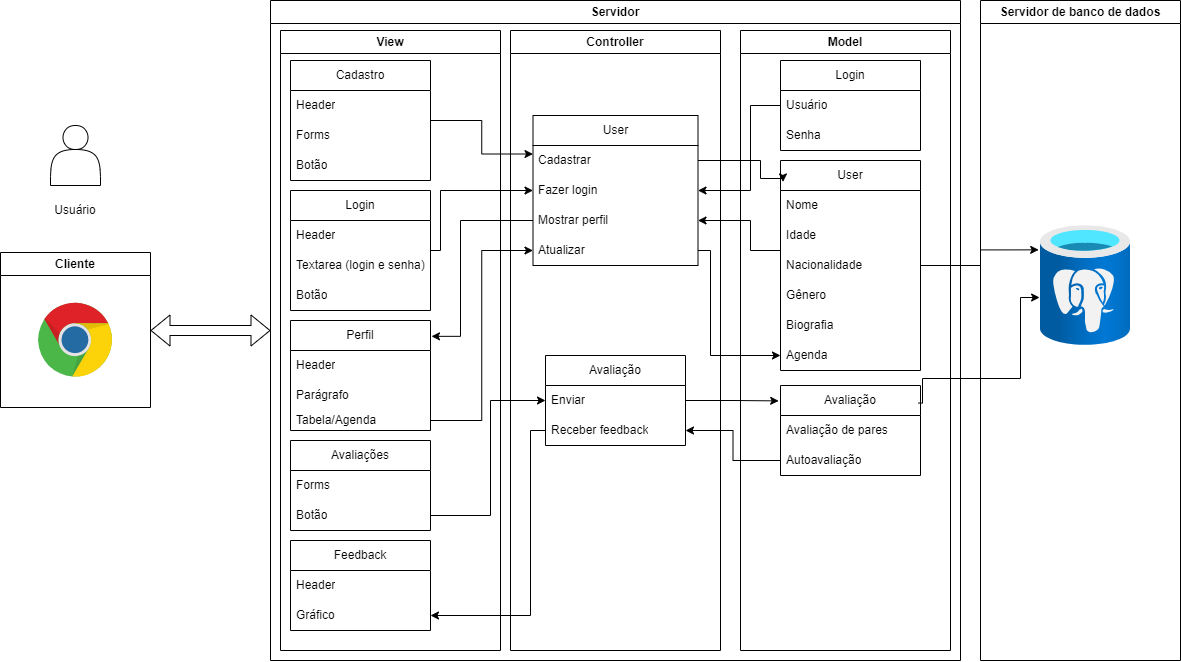

The diagram above was exported from draw.io. Its source (the exported page's mxGraphModel, read from the mxfile embedded in the PNG):
<mxGraphModel dx="1218" dy="534" grid="1" gridSize="10" guides="1" tooltips="1" connect="1" arrows="1" fold="1" page="1" pageScale="1" pageWidth="827" pageHeight="1169" math="0" shadow="0">
  <root>
    <mxCell id="0" />
    <mxCell id="1" parent="0" />
    <mxCell id="51b4D3rtDLITqCJedkni-3" value="" style="edgeStyle=orthogonalEdgeStyle;rounded=0;orthogonalLoop=1;jettySize=auto;html=1;strokeColor=none;" parent="1" edge="1">
      <mxGeometry relative="1" as="geometry">
        <mxPoint x="340" y="585" as="sourcePoint" />
        <mxPoint x="530" y="485" as="targetPoint" />
      </mxGeometry>
    </mxCell>
    <mxCell id="51b4D3rtDLITqCJedkni-13" value="Servidor" style="swimlane;whiteSpace=wrap;html=1;" parent="1" vertex="1">
      <mxGeometry x="460" y="255" width="690" height="660" as="geometry" />
    </mxCell>
    <mxCell id="51b4D3rtDLITqCJedkni-14" value="View" style="swimlane;whiteSpace=wrap;html=1;" parent="51b4D3rtDLITqCJedkni-13" vertex="1">
      <mxGeometry x="10" y="30" width="220" height="620" as="geometry" />
    </mxCell>
    <mxCell id="51b4D3rtDLITqCJedkni-38" value="Cadastro" style="swimlane;fontStyle=0;childLayout=stackLayout;horizontal=1;startSize=30;horizontalStack=0;resizeParent=1;resizeParentMax=0;resizeLast=0;collapsible=1;marginBottom=0;whiteSpace=wrap;html=1;" parent="51b4D3rtDLITqCJedkni-14" vertex="1">
      <mxGeometry x="10" y="30" width="140" height="120" as="geometry" />
    </mxCell>
    <mxCell id="51b4D3rtDLITqCJedkni-39" value="Header" style="text;strokeColor=none;fillColor=none;align=left;verticalAlign=middle;spacingLeft=4;spacingRight=4;overflow=hidden;points=[[0,0.5],[1,0.5]];portConstraint=eastwest;rotatable=0;whiteSpace=wrap;html=1;" parent="51b4D3rtDLITqCJedkni-38" vertex="1">
      <mxGeometry y="30" width="140" height="30" as="geometry" />
    </mxCell>
    <mxCell id="51b4D3rtDLITqCJedkni-40" value="Forms" style="text;strokeColor=none;fillColor=none;align=left;verticalAlign=middle;spacingLeft=4;spacingRight=4;overflow=hidden;points=[[0,0.5],[1,0.5]];portConstraint=eastwest;rotatable=0;whiteSpace=wrap;html=1;" parent="51b4D3rtDLITqCJedkni-38" vertex="1">
      <mxGeometry y="60" width="140" height="30" as="geometry" />
    </mxCell>
    <mxCell id="51b4D3rtDLITqCJedkni-41" value="Botão" style="text;strokeColor=none;fillColor=none;align=left;verticalAlign=middle;spacingLeft=4;spacingRight=4;overflow=hidden;points=[[0,0.5],[1,0.5]];portConstraint=eastwest;rotatable=0;whiteSpace=wrap;html=1;" parent="51b4D3rtDLITqCJedkni-38" vertex="1">
      <mxGeometry y="90" width="140" height="30" as="geometry" />
    </mxCell>
    <mxCell id="51b4D3rtDLITqCJedkni-42" value="Login" style="swimlane;fontStyle=0;childLayout=stackLayout;horizontal=1;startSize=30;horizontalStack=0;resizeParent=1;resizeParentMax=0;resizeLast=0;collapsible=1;marginBottom=0;whiteSpace=wrap;html=1;" parent="51b4D3rtDLITqCJedkni-14" vertex="1">
      <mxGeometry x="10" y="160" width="140" height="120" as="geometry" />
    </mxCell>
    <mxCell id="51b4D3rtDLITqCJedkni-43" value="Header" style="text;strokeColor=none;fillColor=none;align=left;verticalAlign=middle;spacingLeft=4;spacingRight=4;overflow=hidden;points=[[0,0.5],[1,0.5]];portConstraint=eastwest;rotatable=0;whiteSpace=wrap;html=1;" parent="51b4D3rtDLITqCJedkni-42" vertex="1">
      <mxGeometry y="30" width="140" height="30" as="geometry" />
    </mxCell>
    <mxCell id="51b4D3rtDLITqCJedkni-44" value="Textarea (login e senha)" style="text;strokeColor=none;fillColor=none;align=left;verticalAlign=middle;spacingLeft=4;spacingRight=4;overflow=hidden;points=[[0,0.5],[1,0.5]];portConstraint=eastwest;rotatable=0;whiteSpace=wrap;html=1;" parent="51b4D3rtDLITqCJedkni-42" vertex="1">
      <mxGeometry y="60" width="140" height="30" as="geometry" />
    </mxCell>
    <mxCell id="51b4D3rtDLITqCJedkni-46" value="Botão" style="text;strokeColor=none;fillColor=none;align=left;verticalAlign=middle;spacingLeft=4;spacingRight=4;overflow=hidden;points=[[0,0.5],[1,0.5]];portConstraint=eastwest;rotatable=0;whiteSpace=wrap;html=1;" parent="51b4D3rtDLITqCJedkni-42" vertex="1">
      <mxGeometry y="90" width="140" height="30" as="geometry" />
    </mxCell>
    <mxCell id="51b4D3rtDLITqCJedkni-47" value="Perfil" style="swimlane;fontStyle=0;childLayout=stackLayout;horizontal=1;startSize=30;horizontalStack=0;resizeParent=1;resizeParentMax=0;resizeLast=0;collapsible=1;marginBottom=0;whiteSpace=wrap;html=1;" parent="51b4D3rtDLITqCJedkni-14" vertex="1">
      <mxGeometry x="10" y="290" width="140" height="110" as="geometry" />
    </mxCell>
    <mxCell id="51b4D3rtDLITqCJedkni-48" value="Header" style="text;strokeColor=none;fillColor=none;align=left;verticalAlign=middle;spacingLeft=4;spacingRight=4;overflow=hidden;points=[[0,0.5],[1,0.5]];portConstraint=eastwest;rotatable=0;whiteSpace=wrap;html=1;" parent="51b4D3rtDLITqCJedkni-47" vertex="1">
      <mxGeometry y="30" width="140" height="30" as="geometry" />
    </mxCell>
    <mxCell id="51b4D3rtDLITqCJedkni-49" value="Parágrafo&amp;nbsp;" style="text;strokeColor=none;fillColor=none;align=left;verticalAlign=middle;spacingLeft=4;spacingRight=4;overflow=hidden;points=[[0,0.5],[1,0.5]];portConstraint=eastwest;rotatable=0;whiteSpace=wrap;html=1;" parent="51b4D3rtDLITqCJedkni-47" vertex="1">
      <mxGeometry y="60" width="140" height="30" as="geometry" />
    </mxCell>
    <mxCell id="51b4D3rtDLITqCJedkni-50" value="Tabela/Agenda" style="text;strokeColor=none;fillColor=none;align=left;verticalAlign=middle;spacingLeft=4;spacingRight=4;overflow=hidden;points=[[0,0.5],[1,0.5]];portConstraint=eastwest;rotatable=0;whiteSpace=wrap;html=1;" parent="51b4D3rtDLITqCJedkni-47" vertex="1">
      <mxGeometry y="90" width="140" height="20" as="geometry" />
    </mxCell>
    <mxCell id="51b4D3rtDLITqCJedkni-51" value="Avaliações" style="swimlane;fontStyle=0;childLayout=stackLayout;horizontal=1;startSize=30;horizontalStack=0;resizeParent=1;resizeParentMax=0;resizeLast=0;collapsible=1;marginBottom=0;whiteSpace=wrap;html=1;" parent="51b4D3rtDLITqCJedkni-14" vertex="1">
      <mxGeometry x="10" y="410" width="140" height="90" as="geometry" />
    </mxCell>
    <mxCell id="51b4D3rtDLITqCJedkni-52" value="Forms&amp;nbsp;" style="text;strokeColor=none;fillColor=none;align=left;verticalAlign=middle;spacingLeft=4;spacingRight=4;overflow=hidden;points=[[0,0.5],[1,0.5]];portConstraint=eastwest;rotatable=0;whiteSpace=wrap;html=1;" parent="51b4D3rtDLITqCJedkni-51" vertex="1">
      <mxGeometry y="30" width="140" height="30" as="geometry" />
    </mxCell>
    <mxCell id="51b4D3rtDLITqCJedkni-53" value="Botão" style="text;strokeColor=none;fillColor=none;align=left;verticalAlign=middle;spacingLeft=4;spacingRight=4;overflow=hidden;points=[[0,0.5],[1,0.5]];portConstraint=eastwest;rotatable=0;whiteSpace=wrap;html=1;" parent="51b4D3rtDLITqCJedkni-51" vertex="1">
      <mxGeometry y="60" width="140" height="30" as="geometry" />
    </mxCell>
    <mxCell id="51b4D3rtDLITqCJedkni-60" value="Feedback" style="swimlane;fontStyle=0;childLayout=stackLayout;horizontal=1;startSize=30;horizontalStack=0;resizeParent=1;resizeParentMax=0;resizeLast=0;collapsible=1;marginBottom=0;whiteSpace=wrap;html=1;" parent="51b4D3rtDLITqCJedkni-14" vertex="1">
      <mxGeometry x="10" y="510" width="140" height="90" as="geometry" />
    </mxCell>
    <mxCell id="51b4D3rtDLITqCJedkni-61" value="Header" style="text;strokeColor=none;fillColor=none;align=left;verticalAlign=middle;spacingLeft=4;spacingRight=4;overflow=hidden;points=[[0,0.5],[1,0.5]];portConstraint=eastwest;rotatable=0;whiteSpace=wrap;html=1;" parent="51b4D3rtDLITqCJedkni-60" vertex="1">
      <mxGeometry y="30" width="140" height="30" as="geometry" />
    </mxCell>
    <mxCell id="51b4D3rtDLITqCJedkni-63" value="Gráfico" style="text;strokeColor=none;fillColor=none;align=left;verticalAlign=middle;spacingLeft=4;spacingRight=4;overflow=hidden;points=[[0,0.5],[1,0.5]];portConstraint=eastwest;rotatable=0;whiteSpace=wrap;html=1;" parent="51b4D3rtDLITqCJedkni-60" vertex="1">
      <mxGeometry y="60" width="140" height="30" as="geometry" />
    </mxCell>
    <mxCell id="51b4D3rtDLITqCJedkni-15" value="Controller" style="swimlane;whiteSpace=wrap;html=1;" parent="51b4D3rtDLITqCJedkni-13" vertex="1">
      <mxGeometry x="240" y="30" width="210" height="620" as="geometry" />
    </mxCell>
    <mxCell id="51b4D3rtDLITqCJedkni-55" value="User" style="swimlane;fontStyle=0;childLayout=stackLayout;horizontal=1;startSize=30;horizontalStack=0;resizeParent=1;resizeParentMax=0;resizeLast=0;collapsible=1;marginBottom=0;whiteSpace=wrap;html=1;" parent="51b4D3rtDLITqCJedkni-15" vertex="1">
      <mxGeometry x="22.5" y="85" width="165" height="150" as="geometry" />
    </mxCell>
    <mxCell id="51b4D3rtDLITqCJedkni-56" value="Cadastrar" style="text;strokeColor=none;fillColor=none;align=left;verticalAlign=middle;spacingLeft=4;spacingRight=4;overflow=hidden;points=[[0,0.5],[1,0.5]];portConstraint=eastwest;rotatable=0;whiteSpace=wrap;html=1;" parent="51b4D3rtDLITqCJedkni-55" vertex="1">
      <mxGeometry y="30" width="165" height="30" as="geometry" />
    </mxCell>
    <mxCell id="paRcSQMv0To5_YC5koSl-5" value="Fazer login" style="text;strokeColor=none;fillColor=none;align=left;verticalAlign=middle;spacingLeft=4;spacingRight=4;overflow=hidden;points=[[0,0.5],[1,0.5]];portConstraint=eastwest;rotatable=0;whiteSpace=wrap;html=1;" vertex="1" parent="51b4D3rtDLITqCJedkni-55">
      <mxGeometry y="60" width="165" height="30" as="geometry" />
    </mxCell>
    <mxCell id="51b4D3rtDLITqCJedkni-93" value="Mostrar perfil" style="text;strokeColor=none;fillColor=none;align=left;verticalAlign=middle;spacingLeft=4;spacingRight=4;overflow=hidden;points=[[0,0.5],[1,0.5]];portConstraint=eastwest;rotatable=0;whiteSpace=wrap;html=1;" parent="51b4D3rtDLITqCJedkni-55" vertex="1">
      <mxGeometry y="90" width="165" height="30" as="geometry" />
    </mxCell>
    <mxCell id="51b4D3rtDLITqCJedkni-69" value="Atualizar&amp;nbsp;" style="text;strokeColor=none;fillColor=none;align=left;verticalAlign=middle;spacingLeft=4;spacingRight=4;overflow=hidden;points=[[0,0.5],[1,0.5]];portConstraint=eastwest;rotatable=0;whiteSpace=wrap;html=1;" parent="51b4D3rtDLITqCJedkni-55" vertex="1">
      <mxGeometry y="120" width="165" height="30" as="geometry" />
    </mxCell>
    <mxCell id="51b4D3rtDLITqCJedkni-100" value="Avaliação" style="swimlane;fontStyle=0;childLayout=stackLayout;horizontal=1;startSize=30;horizontalStack=0;resizeParent=1;resizeParentMax=0;resizeLast=0;collapsible=1;marginBottom=0;whiteSpace=wrap;html=1;" parent="51b4D3rtDLITqCJedkni-15" vertex="1">
      <mxGeometry x="35" y="325" width="140" height="90" as="geometry" />
    </mxCell>
    <mxCell id="51b4D3rtDLITqCJedkni-101" value="Enviar" style="text;strokeColor=none;fillColor=none;align=left;verticalAlign=middle;spacingLeft=4;spacingRight=4;overflow=hidden;points=[[0,0.5],[1,0.5]];portConstraint=eastwest;rotatable=0;whiteSpace=wrap;html=1;" parent="51b4D3rtDLITqCJedkni-100" vertex="1">
      <mxGeometry y="30" width="140" height="30" as="geometry" />
    </mxCell>
    <mxCell id="51b4D3rtDLITqCJedkni-102" value="Receber feedback" style="text;strokeColor=none;fillColor=none;align=left;verticalAlign=middle;spacingLeft=4;spacingRight=4;overflow=hidden;points=[[0,0.5],[1,0.5]];portConstraint=eastwest;rotatable=0;whiteSpace=wrap;html=1;" parent="51b4D3rtDLITqCJedkni-100" vertex="1">
      <mxGeometry y="60" width="140" height="30" as="geometry" />
    </mxCell>
    <mxCell id="51b4D3rtDLITqCJedkni-16" value="Model" style="swimlane;whiteSpace=wrap;html=1;" parent="51b4D3rtDLITqCJedkni-13" vertex="1">
      <mxGeometry x="470" y="30" width="210" height="620" as="geometry" />
    </mxCell>
    <mxCell id="51b4D3rtDLITqCJedkni-77" value="User" style="swimlane;fontStyle=0;childLayout=stackLayout;horizontal=1;startSize=30;horizontalStack=0;resizeParent=1;resizeParentMax=0;resizeLast=0;collapsible=1;marginBottom=0;whiteSpace=wrap;html=1;" parent="51b4D3rtDLITqCJedkni-16" vertex="1">
      <mxGeometry x="40" y="130" width="140" height="210" as="geometry" />
    </mxCell>
    <mxCell id="51b4D3rtDLITqCJedkni-78" value="Nome" style="text;strokeColor=none;fillColor=none;align=left;verticalAlign=middle;spacingLeft=4;spacingRight=4;overflow=hidden;points=[[0,0.5],[1,0.5]];portConstraint=eastwest;rotatable=0;whiteSpace=wrap;html=1;" parent="51b4D3rtDLITqCJedkni-77" vertex="1">
      <mxGeometry y="30" width="140" height="30" as="geometry" />
    </mxCell>
    <mxCell id="51b4D3rtDLITqCJedkni-79" value="Idade" style="text;strokeColor=none;fillColor=none;align=left;verticalAlign=middle;spacingLeft=4;spacingRight=4;overflow=hidden;points=[[0,0.5],[1,0.5]];portConstraint=eastwest;rotatable=0;whiteSpace=wrap;html=1;" parent="51b4D3rtDLITqCJedkni-77" vertex="1">
      <mxGeometry y="60" width="140" height="30" as="geometry" />
    </mxCell>
    <mxCell id="51b4D3rtDLITqCJedkni-80" value="Nacionalidade" style="text;strokeColor=none;fillColor=none;align=left;verticalAlign=middle;spacingLeft=4;spacingRight=4;overflow=hidden;points=[[0,0.5],[1,0.5]];portConstraint=eastwest;rotatable=0;whiteSpace=wrap;html=1;" parent="51b4D3rtDLITqCJedkni-77" vertex="1">
      <mxGeometry y="90" width="140" height="30" as="geometry" />
    </mxCell>
    <mxCell id="51b4D3rtDLITqCJedkni-81" value="Gênero" style="text;strokeColor=none;fillColor=none;align=left;verticalAlign=middle;spacingLeft=4;spacingRight=4;overflow=hidden;points=[[0,0.5],[1,0.5]];portConstraint=eastwest;rotatable=0;whiteSpace=wrap;html=1;" parent="51b4D3rtDLITqCJedkni-77" vertex="1">
      <mxGeometry y="120" width="140" height="30" as="geometry" />
    </mxCell>
    <mxCell id="51b4D3rtDLITqCJedkni-82" value="Biografia" style="text;strokeColor=none;fillColor=none;align=left;verticalAlign=middle;spacingLeft=4;spacingRight=4;overflow=hidden;points=[[0,0.5],[1,0.5]];portConstraint=eastwest;rotatable=0;whiteSpace=wrap;html=1;" parent="51b4D3rtDLITqCJedkni-77" vertex="1">
      <mxGeometry y="150" width="140" height="30" as="geometry" />
    </mxCell>
    <mxCell id="paRcSQMv0To5_YC5koSl-11" value="Agenda" style="text;strokeColor=none;fillColor=none;align=left;verticalAlign=middle;spacingLeft=4;spacingRight=4;overflow=hidden;points=[[0,0.5],[1,0.5]];portConstraint=eastwest;rotatable=0;whiteSpace=wrap;html=1;" vertex="1" parent="51b4D3rtDLITqCJedkni-77">
      <mxGeometry y="180" width="140" height="30" as="geometry" />
    </mxCell>
    <mxCell id="51b4D3rtDLITqCJedkni-106" value="Avaliação" style="swimlane;fontStyle=0;childLayout=stackLayout;horizontal=1;startSize=30;horizontalStack=0;resizeParent=1;resizeParentMax=0;resizeLast=0;collapsible=1;marginBottom=0;whiteSpace=wrap;html=1;" parent="51b4D3rtDLITqCJedkni-16" vertex="1">
      <mxGeometry x="40" y="355" width="140" height="90" as="geometry" />
    </mxCell>
    <mxCell id="51b4D3rtDLITqCJedkni-107" value="Avaliação de pares" style="text;strokeColor=none;fillColor=none;align=left;verticalAlign=middle;spacingLeft=4;spacingRight=4;overflow=hidden;points=[[0,0.5],[1,0.5]];portConstraint=eastwest;rotatable=0;whiteSpace=wrap;html=1;" parent="51b4D3rtDLITqCJedkni-106" vertex="1">
      <mxGeometry y="30" width="140" height="30" as="geometry" />
    </mxCell>
    <mxCell id="51b4D3rtDLITqCJedkni-108" value="Autoavaliação" style="text;strokeColor=none;fillColor=none;align=left;verticalAlign=middle;spacingLeft=4;spacingRight=4;overflow=hidden;points=[[0,0.5],[1,0.5]];portConstraint=eastwest;rotatable=0;whiteSpace=wrap;html=1;" parent="51b4D3rtDLITqCJedkni-106" vertex="1">
      <mxGeometry y="60" width="140" height="30" as="geometry" />
    </mxCell>
    <mxCell id="51b4D3rtDLITqCJedkni-122" value="Login" style="swimlane;fontStyle=0;childLayout=stackLayout;horizontal=1;startSize=30;horizontalStack=0;resizeParent=1;resizeParentMax=0;resizeLast=0;collapsible=1;marginBottom=0;whiteSpace=wrap;html=1;" parent="51b4D3rtDLITqCJedkni-16" vertex="1">
      <mxGeometry x="40" y="30" width="140" height="90" as="geometry" />
    </mxCell>
    <mxCell id="51b4D3rtDLITqCJedkni-123" value="Usuário" style="text;strokeColor=none;fillColor=none;align=left;verticalAlign=middle;spacingLeft=4;spacingRight=4;overflow=hidden;points=[[0,0.5],[1,0.5]];portConstraint=eastwest;rotatable=0;whiteSpace=wrap;html=1;" parent="51b4D3rtDLITqCJedkni-122" vertex="1">
      <mxGeometry y="30" width="140" height="30" as="geometry" />
    </mxCell>
    <mxCell id="51b4D3rtDLITqCJedkni-124" value="Senha" style="text;strokeColor=none;fillColor=none;align=left;verticalAlign=middle;spacingLeft=4;spacingRight=4;overflow=hidden;points=[[0,0.5],[1,0.5]];portConstraint=eastwest;rotatable=0;whiteSpace=wrap;html=1;" parent="51b4D3rtDLITqCJedkni-122" vertex="1">
      <mxGeometry y="60" width="140" height="30" as="geometry" />
    </mxCell>
    <mxCell id="51b4D3rtDLITqCJedkni-131" style="edgeStyle=orthogonalEdgeStyle;rounded=0;orthogonalLoop=1;jettySize=auto;html=1;entryX=1;entryY=0.5;entryDx=0;entryDy=0;" parent="51b4D3rtDLITqCJedkni-13" source="51b4D3rtDLITqCJedkni-102" target="51b4D3rtDLITqCJedkni-63" edge="1">
      <mxGeometry relative="1" as="geometry">
        <Array as="points">
          <mxPoint x="260" y="615" />
        </Array>
      </mxGeometry>
    </mxCell>
    <mxCell id="51b4D3rtDLITqCJedkni-135" style="edgeStyle=orthogonalEdgeStyle;rounded=0;orthogonalLoop=1;jettySize=auto;html=1;entryX=0;entryY=0.284;entryDx=0;entryDy=0;entryPerimeter=0;" parent="51b4D3rtDLITqCJedkni-13" source="51b4D3rtDLITqCJedkni-38" target="51b4D3rtDLITqCJedkni-56" edge="1">
      <mxGeometry relative="1" as="geometry" />
    </mxCell>
    <mxCell id="51b4D3rtDLITqCJedkni-139" style="edgeStyle=orthogonalEdgeStyle;rounded=0;orthogonalLoop=1;jettySize=auto;html=1;entryX=0;entryY=0.5;entryDx=0;entryDy=0;" parent="51b4D3rtDLITqCJedkni-13" source="51b4D3rtDLITqCJedkni-53" target="51b4D3rtDLITqCJedkni-101" edge="1">
      <mxGeometry relative="1" as="geometry">
        <Array as="points">
          <mxPoint x="220" y="515" />
          <mxPoint x="220" y="400" />
        </Array>
      </mxGeometry>
    </mxCell>
    <mxCell id="51b4D3rtDLITqCJedkni-140" style="edgeStyle=orthogonalEdgeStyle;rounded=0;orthogonalLoop=1;jettySize=auto;html=1;entryX=0;entryY=0.5;entryDx=0;entryDy=0;" parent="51b4D3rtDLITqCJedkni-13" source="51b4D3rtDLITqCJedkni-50" target="51b4D3rtDLITqCJedkni-69" edge="1">
      <mxGeometry relative="1" as="geometry" />
    </mxCell>
    <mxCell id="paRcSQMv0To5_YC5koSl-6" style="edgeStyle=orthogonalEdgeStyle;rounded=0;orthogonalLoop=1;jettySize=auto;html=1;entryX=0;entryY=0.5;entryDx=0;entryDy=0;" edge="1" parent="51b4D3rtDLITqCJedkni-13" source="51b4D3rtDLITqCJedkni-42" target="paRcSQMv0To5_YC5koSl-5">
      <mxGeometry relative="1" as="geometry">
        <Array as="points">
          <mxPoint x="170" y="250" />
          <mxPoint x="170" y="190" />
        </Array>
      </mxGeometry>
    </mxCell>
    <mxCell id="paRcSQMv0To5_YC5koSl-7" style="edgeStyle=orthogonalEdgeStyle;rounded=0;orthogonalLoop=1;jettySize=auto;html=1;entryX=1.007;entryY=0.144;entryDx=0;entryDy=0;entryPerimeter=0;" edge="1" parent="51b4D3rtDLITqCJedkni-13" source="51b4D3rtDLITqCJedkni-93" target="51b4D3rtDLITqCJedkni-47">
      <mxGeometry relative="1" as="geometry">
        <Array as="points">
          <mxPoint x="190" y="220" />
          <mxPoint x="190" y="336" />
        </Array>
      </mxGeometry>
    </mxCell>
    <mxCell id="paRcSQMv0To5_YC5koSl-8" style="edgeStyle=orthogonalEdgeStyle;rounded=0;orthogonalLoop=1;jettySize=auto;html=1;entryX=1;entryY=0.5;entryDx=0;entryDy=0;" edge="1" parent="51b4D3rtDLITqCJedkni-13" source="51b4D3rtDLITqCJedkni-77" target="51b4D3rtDLITqCJedkni-93">
      <mxGeometry relative="1" as="geometry">
        <Array as="points">
          <mxPoint x="480" y="250" />
          <mxPoint x="480" y="220" />
        </Array>
      </mxGeometry>
    </mxCell>
    <mxCell id="paRcSQMv0To5_YC5koSl-9" style="edgeStyle=orthogonalEdgeStyle;rounded=0;orthogonalLoop=1;jettySize=auto;html=1;entryX=0.018;entryY=0.102;entryDx=0;entryDy=0;entryPerimeter=0;" edge="1" parent="51b4D3rtDLITqCJedkni-13" source="51b4D3rtDLITqCJedkni-56" target="51b4D3rtDLITqCJedkni-77">
      <mxGeometry relative="1" as="geometry">
        <Array as="points">
          <mxPoint x="490" y="160" />
          <mxPoint x="490" y="178" />
        </Array>
      </mxGeometry>
    </mxCell>
    <mxCell id="paRcSQMv0To5_YC5koSl-10" style="edgeStyle=orthogonalEdgeStyle;rounded=0;orthogonalLoop=1;jettySize=auto;html=1;entryX=1;entryY=0.5;entryDx=0;entryDy=0;" edge="1" parent="51b4D3rtDLITqCJedkni-13" source="51b4D3rtDLITqCJedkni-122" target="51b4D3rtDLITqCJedkni-55">
      <mxGeometry relative="1" as="geometry">
        <Array as="points">
          <mxPoint x="480" y="105" />
          <mxPoint x="480" y="190" />
        </Array>
      </mxGeometry>
    </mxCell>
    <mxCell id="paRcSQMv0To5_YC5koSl-12" style="edgeStyle=orthogonalEdgeStyle;rounded=0;orthogonalLoop=1;jettySize=auto;html=1;entryX=0;entryY=0.5;entryDx=0;entryDy=0;" edge="1" parent="51b4D3rtDLITqCJedkni-13" source="51b4D3rtDLITqCJedkni-69" target="paRcSQMv0To5_YC5koSl-11">
      <mxGeometry relative="1" as="geometry">
        <Array as="points">
          <mxPoint x="440" y="250" />
          <mxPoint x="440" y="355" />
        </Array>
      </mxGeometry>
    </mxCell>
    <mxCell id="paRcSQMv0To5_YC5koSl-13" value="" style="edgeStyle=orthogonalEdgeStyle;rounded=0;orthogonalLoop=1;jettySize=auto;html=1;" edge="1" parent="51b4D3rtDLITqCJedkni-13" source="51b4D3rtDLITqCJedkni-108" target="51b4D3rtDLITqCJedkni-102">
      <mxGeometry relative="1" as="geometry" />
    </mxCell>
    <mxCell id="paRcSQMv0To5_YC5koSl-14" style="edgeStyle=orthogonalEdgeStyle;rounded=0;orthogonalLoop=1;jettySize=auto;html=1;entryX=-0.013;entryY=0.171;entryDx=0;entryDy=0;entryPerimeter=0;" edge="1" parent="51b4D3rtDLITqCJedkni-13" source="51b4D3rtDLITqCJedkni-101" target="51b4D3rtDLITqCJedkni-106">
      <mxGeometry relative="1" as="geometry" />
    </mxCell>
    <mxCell id="51b4D3rtDLITqCJedkni-92" value="Servidor de banco de dados" style="swimlane;whiteSpace=wrap;html=1;" parent="1" vertex="1">
      <mxGeometry x="1170" y="255" width="200" height="660" as="geometry" />
    </mxCell>
    <mxCell id="51b4D3rtDLITqCJedkni-99" value="" style="image;aspect=fixed;html=1;points=[];align=center;fontSize=12;image=img/lib/azure2/databases/Azure_Database_PostgreSQL_Server.svg;" parent="51b4D3rtDLITqCJedkni-92" vertex="1">
      <mxGeometry x="60" y="225" width="90" height="120" as="geometry" />
    </mxCell>
    <mxCell id="51b4D3rtDLITqCJedkni-116" style="edgeStyle=orthogonalEdgeStyle;rounded=0;orthogonalLoop=1;jettySize=auto;html=1;entryX=-0.01;entryY=0.6;entryDx=0;entryDy=0;entryPerimeter=0;exitX=0.986;exitY=0.195;exitDx=0;exitDy=0;exitPerimeter=0;" parent="1" source="51b4D3rtDLITqCJedkni-106" target="51b4D3rtDLITqCJedkni-99" edge="1">
      <mxGeometry relative="1" as="geometry">
        <Array as="points">
          <mxPoint x="1112" y="633" />
          <mxPoint x="1210" y="633" />
          <mxPoint x="1210" y="552" />
        </Array>
      </mxGeometry>
    </mxCell>
    <mxCell id="51b4D3rtDLITqCJedkni-153" value="" style="shape=flexArrow;endArrow=classic;startArrow=classic;html=1;rounded=0;exitX=1;exitY=0.5;exitDx=0;exitDy=0;entryX=0;entryY=0.5;entryDx=0;entryDy=0;" parent="1" target="51b4D3rtDLITqCJedkni-13" edge="1">
      <mxGeometry width="100" height="100" relative="1" as="geometry">
        <mxPoint x="340" y="585" as="sourcePoint" />
        <mxPoint x="500" y="550" as="targetPoint" />
      </mxGeometry>
    </mxCell>
    <mxCell id="51b4D3rtDLITqCJedkni-154" value="Cliente" style="swimlane;whiteSpace=wrap;html=1;" parent="1" vertex="1">
      <mxGeometry x="190" y="507" width="150" height="155" as="geometry" />
    </mxCell>
    <mxCell id="51b4D3rtDLITqCJedkni-156" value="" style="dashed=0;outlineConnect=0;html=1;align=center;labelPosition=center;verticalLabelPosition=bottom;verticalAlign=top;shape=mxgraph.weblogos.chrome" parent="51b4D3rtDLITqCJedkni-154" vertex="1">
      <mxGeometry x="37.6" y="50.3" width="74.8" height="75.4" as="geometry" />
    </mxCell>
    <mxCell id="51b4D3rtDLITqCJedkni-157" value="" style="shape=actor;whiteSpace=wrap;html=1;" parent="1" vertex="1">
      <mxGeometry x="240" y="380" width="50" height="60" as="geometry" />
    </mxCell>
    <mxCell id="51b4D3rtDLITqCJedkni-158" value="Usuário" style="text;strokeColor=none;align=center;fillColor=none;html=1;verticalAlign=middle;whiteSpace=wrap;rounded=0;" parent="1" vertex="1">
      <mxGeometry x="235" y="450" width="60" height="30" as="geometry" />
    </mxCell>
    <mxCell id="51b4D3rtDLITqCJedkni-160" style="edgeStyle=orthogonalEdgeStyle;rounded=0;orthogonalLoop=1;jettySize=auto;html=1;entryX=-0.02;entryY=0.203;entryDx=0;entryDy=0;entryPerimeter=0;" parent="1" source="51b4D3rtDLITqCJedkni-77" target="51b4D3rtDLITqCJedkni-99" edge="1">
      <mxGeometry relative="1" as="geometry" />
    </mxCell>
  </root>
</mxGraphModel>